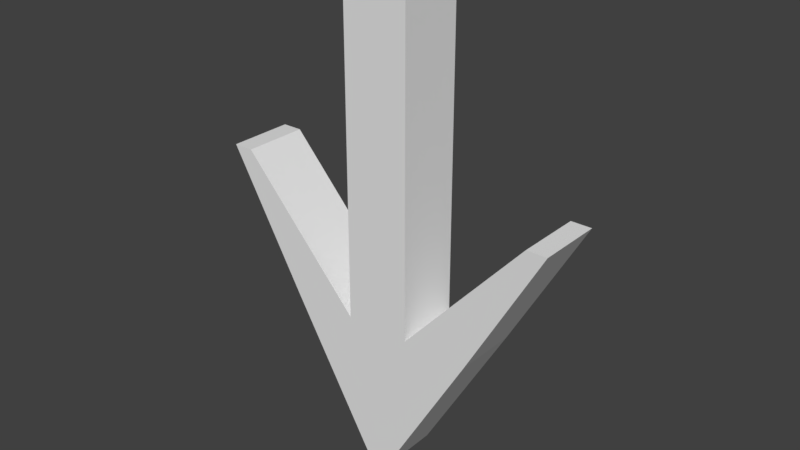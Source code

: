 # Source: Literal_arrow.blend  (saved by Blender 2.79.0; exported with 4.5.12 LTS)
import bpy
from mathutils import Matrix  # noqa: F401  (used for matrix-valued properties, if any)

bpy.ops.wm.read_factory_settings(use_empty=True)
scene = bpy.context.scene
scene.name = 'Scene'

# ---- collections
col_collection_1 = bpy.data.collections.new('Collection 1'); scene.collection.children.link(col_collection_1)

# ---- world
world_world = bpy.data.worlds.new('World'); scene.world = world_world
world_world.color = (0.05088, 0.05088, 0.05088)
world_world.use_sun_shadow = False
world_world.sun_shadow_jitter_overblur = 0.0
world_world.cycles.sampling_method = 'MANUAL'

# ---- meshes
me_cube_001 = bpy.data.meshes.new('Cube.001')
me_cube_001.from_pydata([(-0.19, -0.19, -1.0), (-0.19, -0.19, 1.0), (-0.19, 0.19, -1.0), (-0.19, 0.19, 1.0), (0.19, -0.19, -1.0), (0.19, -0.19, 1.0), (0.19, 0.19, -1.0), (0.19, 0.19, 1.0), (-0.5736, 0.19, -1.0), (-0.5736, -0.19, -1.0), (0.5736, 0.19, -1.0), (0.5736, -0.19, -1.0), (-0.04908, 0.19, -1.905), (-0.04908, -0.19, -1.905), (0.04908, 0.19, -1.905), (0.04908, -0.19, -1.905), (-0.9016, 0.19, -0.2101), (-0.9016, -0.19, -0.2101), (0.9016, -0.19, -0.2101), (0.9016, 0.19, -0.2101), (-1.019, 0.19, -0.2101), (-1.019, -0.19, -0.2101), (1.019, -0.19, -0.2101), (1.019, 0.19, -0.2101)], [], [(0, 1, 3, 2), (2, 3, 7, 6), (6, 7, 5, 4), (4, 5, 1, 0), (4, 0, 9, 11), (7, 3, 1, 5), (11, 9, 13, 15), (2, 6, 10, 8), (4, 11, 22, 18), (2, 8, 20, 16), (12, 14, 15, 13), (8, 10, 14, 12), (10, 11, 15, 14), (9, 8, 12, 13), (17, 16, 20, 21), (19, 18, 22, 23), (0, 2, 16, 17), (10, 6, 19, 23), (6, 4, 18, 19), (9, 0, 17, 21), (11, 10, 23, 22), (8, 9, 21, 20)])
_uv = me_cube_001.uv_layers.new(name='UVMap')
_uv.uv.foreach_set('vector', [0.2681, 0.8959, 0.2681, 0.3707, 0.3641, 0.3707, 0.3641, 0.8959, 0.6599, 0.5754, 0.6599, 0.01676, 0.7559, 0.01676, 0.7559, 0.5754, 0.4906, 0.3707, 0.4906, 0.8959, 0.3945, 0.8959, 0.3945, 0.3707, 0.5334, 0.5754, 0.5334, 0.01676, 0.6295, 0.01676, 0.6295, 0.5754, 0.8959, 0.9467, 0.8959, 0.9105, 0.8959, 0.874, 0.8959, 0.9832, 0.8824, 0.3692, 0.8824, 0.4753, 0.7863, 0.4753, 0.7863, 0.3692, 0.2743, 0.3372, 0.2743, 0.01676, 0.5031, 0.1633, 0.5031, 0.1907, 0.9127, 0.4057, 0.9127, 0.4419, 0.9127, 0.4784, 0.9127, 0.3692, 0.7079, 0.9278, 0.6359, 0.8561, 0.6859, 0.609, 0.7079, 0.6308, 0.8584, 0.3356, 0.7863, 0.2639, 0.8364, 0.01676, 0.8584, 0.03865, 0.8407, 0.874, 0.8656, 0.874, 0.8656, 0.9801, 0.8407, 0.9801, 0.01518, 0.3372, 0.01518, 0.01676, 0.2439, 0.1633, 0.2439, 0.1907, 0.2377, 0.6582, 0.1416, 0.6582, 0.1416, 0.3707, 0.2377, 0.3707, 0.01518, 0.6206, 0.1113, 0.6206, 0.1113, 0.908, 0.01518, 0.908, 0.8407, 0.8078, 0.9368, 0.8078, 0.9368, 0.8404, 0.8407, 0.8404, 0.9848, 0.04946, 0.8887, 0.04946, 0.8887, 0.01676, 0.9848, 0.01676, 0.8407, 0.609, 0.9368, 0.609, 0.9368, 0.8078, 0.8407, 0.8078, 0.7383, 0.6807, 0.8104, 0.609, 0.8104, 0.906, 0.7884, 0.9278, 0.9848, 0.2482, 0.8887, 0.2482, 0.8887, 0.04946, 0.9848, 0.04946, 0.5334, 0.6807, 0.6055, 0.609, 0.6055, 0.906, 0.5835, 0.9278, 0.1416, 0.6582, 0.2377, 0.6582, 0.2377, 0.908, 0.1416, 0.908, 0.1113, 0.6206, 0.01518, 0.6206, 0.01518, 0.3707, 0.1113, 0.3707])
me_cube_001.use_remesh_preserve_volume = False
me_cube_001.use_remesh_preserve_attributes = False
me_cube_001.use_mirror_vertex_groups = False
me_cube_001.update()

# ---- objects
ob_cube = bpy.data.objects.new('Cube', me_cube_001)

# ---- transforms, parenting, visibility, modifiers, constraints
ob_cube.location = (0.0, 0.0, 0.0)
ob_cube.lineart.crease_threshold = 0.0

# ---- collection membership
col_collection_1.objects.link(ob_cube)

# ---- scene / render settings (as saved in the file)
scene.frame_start = 1; scene.frame_end = 250; scene.frame_set(1)
scene.render.engine = 'BLENDER_EEVEE_NEXT'
scene.render.resolution_percentage = 50
scene.render.dither_intensity = 0.0
scene.cycles.use_denoising = False
scene.cycles.samples = 128
scene.cycles.sampling_pattern = 'TABULATED_SOBOL'
scene.cycles.use_adaptive_sampling = False
scene.cycles.use_light_tree = False
scene.cycles.blur_glossy = 0.0
scene.cycles.sample_clamp_indirect = 0.0
scene.view_settings.view_transform = 'Standard'
bpy.context.view_layer.update()

# ---- added for rendering (the .blend has no active camera and no usable light): camera, sun
cam_auto = bpy.data.cameras.new('AutoCamera')
cam_auto.lens = 50.0
cam_auto.sensor_width = 36.0
cam_auto.clip_end = 1000.0
ob_auto_camera = bpy.data.objects.new('AutoCamera', cam_auto)
scene.collection.objects.link(ob_auto_camera)
ob_auto_camera.location = (3.30128, -3.96153, 2.18877)
ob_auto_camera.rotation_euler = (1.09748, -7.21219e-08, 0.694738)
scene.camera = ob_auto_camera
light_auto_sun = bpy.data.lights.new('AutoSun', 'SUN')
light_auto_sun.energy = 3.0
light_auto_sun.angle = 0.0523599
ob_auto_sun = bpy.data.objects.new('AutoSun', light_auto_sun)
scene.collection.objects.link(ob_auto_sun)
ob_auto_sun.rotation_euler = (0.872665, 0.174533, 0.523599)
bpy.context.view_layer.update()
